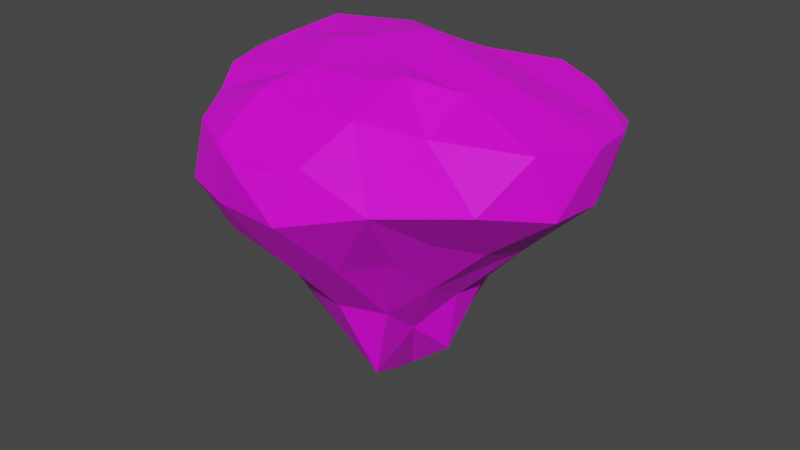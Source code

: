 # Source: Small_Island_Type_2.blend  (saved by Blender 2.83.18; exported with 4.5.12 LTS)
import bpy
from mathutils import Matrix  # noqa: F401  (used for matrix-valued properties, if any)

bpy.ops.wm.read_factory_settings(use_empty=True)
scene = bpy.context.scene
scene.name = 'Scene'

# ---- collections
col_collection = bpy.data.collections.new('Collection'); scene.collection.children.link(col_collection)

# ---- images (referenced by path relative to the original .blend; pixels are not part of the script)
import os
ASSET_DIR = os.environ.get("B2B_ASSET_DIR", "")  # directory of the original .blend (textures are referenced by path, not embedded)
HERE = os.path.dirname(os.path.abspath(__file__))  # packed textures are extracted next to this script under _unpacked/

def load_image(name, relpath, width, height, colorspace="sRGB"):
    """Load a texture the original file referenced (path relative to the .blend, or extracted next to this script)."""
    p = next((c for c in (os.path.join(HERE, relpath), os.path.join(ASSET_DIR, relpath)) if relpath and os.path.exists(c)), "")
    if p:
        img = bpy.data.images.load(p, check_existing=True)
        img.name = name
    else:  # same state as the original file: an image datablock whose file is absent (Cycles renders it pink)
        img = bpy.data.images.new(name, width, height)
        img.source = "FILE"
        img.filepath = "//" + (relpath or name)
    img.colorspace_settings.name = colorspace
    return img
img_moregradients_png = load_image('MoreGradients.png', 'MoreGradients.png', 1024, 1024, 'sRGB')

# ---- materials (node trees are filled in below, after node groups)
mat_material_001 = bpy.data.materials.new('Material.001')
mat_material_001.use_transparent_shadow = False

# ---- material node trees
mat_material_001.use_nodes = True; mat_material_001.node_tree.nodes.clear()
_N = mat_material_001.node_tree.nodes; _L = mat_material_001.node_tree.links
n0 = _N.new('ShaderNodeBsdfPrincipled'); n0.name = 'Principled BSDF'; n0.location = (10, 300)
n0.distribution = 'GGX'
n0.subsurface_method = 'BURLEY'
n0.inputs[3].default_value = 1.45
n0.inputs[27].default_value = (0.0, 0.0, 0.0, 1.0)
n0.inputs[28].default_value = 1.0
n1 = _N.new('ShaderNodeOutputMaterial'); n1.name = 'Material Output'; n1.location = (300, 300)
n2 = _N.new('ShaderNodeTexImage'); n2.name = 'Image Texture'; n2.location = (-280, 280)
n2.image = img_moregradients_png
_L.new(n0.outputs[0], n1.inputs[0])
_L.new(n2.outputs[0], n0.inputs[0])
n1.is_active_output = True

# ---- world
world_world = bpy.data.worlds.new('World'); scene.world = world_world
world_world.use_nodes = True; world_world.node_tree.nodes.clear()
_N = world_world.node_tree.nodes; _L = world_world.node_tree.links
n0 = _N.new('ShaderNodeOutputWorld'); n0.name = 'World Output'; n0.location = (300, 300)
n1 = _N.new('ShaderNodeBackground'); n1.name = 'Background'; n1.location = (10, 300)
n1.inputs[0].default_value = (0.05088, 0.05088, 0.05088, 1.0)
_L.new(n1.outputs[0], n0.inputs[0])
n0.is_active_output = True
world_world.color = (0.05088, 0.05088, 0.05088)
world_world.use_sun_shadow = False
world_world.sun_shadow_jitter_overblur = 0.0

# ---- meshes
me_icosphere = bpy.data.meshes.new('Icosphere')
me_icosphere.from_pydata([(-0.404, 4.247, -9.915), (0.1053, 5.532, -7.905), (-2.562, -1.223, -10.85), (-3.479, 0.8193, -10.87), (1.166, -3.023, 1.928), (-4.525, -1.878, -6.571), (-2.971, 5.488, -7.863), (0.6211, -0.8629, -13.79), (3.776, 3.073, -6.578), (-2.655, 4.062, -10.77), (-9.152, 0.4998, 0.4651), (-6.209, -4.743, 0.2785), (-4.76, 1.657, -7.172), (-4.216, -0.3631, -8.936), (2.422, -3.499, -8.71), (4.463, 6.566, 1.016), (2.224, -1.964, 2.005), (-1.178, -0.5643, -13.12), (3.453, 2.706, -9.157), (5.243, -1.125, -6.56), (0.1808, 2.887, -12.5), (5.367, 3.556, 0.9807), (1.083, -2.74, -12.81), (0.2194, -4.329, -8.672), (2.731, 0.6164, -12.43), (3.904, -0.3011, -8.528), (4.113, 1.405, -8.444), (-3.45, -3.315, -8.749), (-1.543, 1.579, -13.23), (-3.763, 3.053, -9.024), (1.686, 4.008, -8.601), (9.58, 1.522, -2.898), (9.727, -1.745, -2.453), (10.07, 0.7018, 0.05315), (5.413, -8.102, -1.191), (1.347, -9.157, -2.491), (2.314, -8.494, 0.1206), (-6.327, -6.224, -2.091), (-7.326, -3.399, -1.905), (-7.804, 3.941, -2.575), (-5.945, 5.948, -2.586), (-7.733, 5.461, -1.008), (1.62, 9.253, -2.025), (5.401, 8.415, -0.8848), (3.371, 8.783, -0.04612), (4.809, -3.843, 0.4914), (-2.151, -8.691, 0.01394), (-3.154, 7.04, -0.08), (6.578, 6.122, 0.4883), (8.495, 5.827, -0.759), (4.74, -1.066, 1.559), (-1.82, -3.512, 2.018), (0.4273, -0.5569, 1.959), (-6.363, -0.5222, 1.759), (-6.209, 2.93, 2.002), (-2.619, 1.906, 2.102), (2.935, 1.546, 2.051), (-0.4064, 3.027, 2.346), (-3.28, -0.7467, 2.247), (7.049, 0.8941, 1.2), (-2.768, 4.621, 1.919), (0.4074, 7.42, 0.1506), (1.713, 4.263, 1.636), (-8.456, -1.431, -0.6362), (-5.69, -3.842, -4.466), (2.547, -5.674, 1.282), (-6.705, -1.685, -3.843), (-7.182, -3.071, 0.9065), (-2.472, -5.738, 1.548), (-5.915, 4.375, -5.81), (0.2967, -6.241, 1.192), (-3.419, 6.815, -4.937), (-1.775, 8.236, -1.879), (7.021, 6.23, -2.137), (0.005436, 7.514, -5.204), (-9.261, 3.395, 0.2033), (2.506, 5.659, -4.772), (5.435, 4.144, -4.33), (-8.897, 1.618, -2.672), (-3.736, 7.287, -2.212), (-6.022, 5.581, -0.2448), (-5.247, 7.125, -1.166), (-5.041, -6.908, -0.1134), (-4.295, -8.225, -2.275), (-4.111, -5.987, -4.779), (5.741, -4.626, -3.617), (-1.56, -9.235, -2.255), (-0.03896, -9.674, -0.39), (9.638, 3.407, -0.1865), (8.79, 4.031, -2.688), (8.087, -4.956, -1.553), (9.126, -2.608, 0.5331), (0.08487, 1.204, -14.68), (7.055, 0.1134, -5.326), (2.647, 1.783, -11.31), (6.828, 2.13, -4.972), (6.655, -2.083, -4.794), (2.3, -6.578, -5.235), (4.146, -2.492, -7.218), (4.345, -5.244, -4.809), (-0.245, -7.503, -5.062), (1.966, -1.047, -10.75), (-1.064, -2.705, -11.34), (-1.807, -4.991, -7.171), (-7.175, 1.273, -4.791), (-2.602, -7.669, -4.413)], [], [(2, 28, 17), (0, 9, 1), (22, 7, 101), (17, 28, 92), (1, 6, 74), (52, 4, 16), (2, 27, 13), (57, 62, 61), (102, 17, 22), (4, 65, 16), (57, 60, 55), (65, 70, 36), (29, 3, 13), (65, 34, 45), (65, 4, 51), (52, 16, 50), (57, 61, 60), (45, 16, 65), (65, 36, 34), (3, 2, 13), (92, 7, 17), (75, 39, 78), (16, 45, 50), (4, 52, 51), (7, 22, 17), (3, 9, 28), (7, 92, 101), (20, 30, 94), (2, 17, 102), (27, 2, 102), (3, 29, 9), (3, 28, 2), (6, 1, 9), (1, 76, 30), (30, 0, 1), (1, 74, 76), (92, 24, 101), (92, 28, 20), (20, 94, 92), (9, 29, 6), (9, 0, 20), (9, 20, 28), (0, 30, 20), (25, 19, 98), (8, 95, 26), (19, 96, 98), (8, 18, 30), (18, 94, 30), (13, 66, 12), (104, 78, 39), (43, 44, 48), (11, 67, 38), (8, 77, 95), (77, 73, 89), (77, 8, 76), (5, 64, 66), (6, 71, 74), (61, 72, 47), (67, 58, 53), (15, 21, 48), (6, 29, 69), (19, 25, 93), (11, 68, 51), (61, 42, 72), (5, 13, 27), (15, 44, 62), (77, 89, 95), (85, 98, 96), (29, 12, 69), (71, 72, 74), (72, 79, 81), (85, 96, 90), (13, 12, 29), (18, 8, 26), (94, 18, 26), (91, 33, 59), (104, 39, 69), (21, 15, 62), (12, 66, 104), (96, 19, 93), (67, 51, 58), (44, 61, 62), (8, 30, 76), (34, 85, 90), (44, 15, 48), (72, 81, 47), (63, 67, 10), (75, 78, 10), (85, 99, 98), (91, 50, 45), (11, 82, 68), (43, 49, 73), (91, 59, 50), (71, 6, 69), (63, 38, 67), (61, 44, 42), (71, 79, 72), (10, 54, 75), (64, 5, 27), (10, 53, 54), (67, 11, 51), (75, 41, 39), (11, 38, 37), (90, 91, 45), (104, 69, 12), (34, 90, 45), (10, 67, 53), (13, 5, 66), (43, 48, 49), (46, 36, 70), (88, 48, 21), (61, 47, 60), (88, 49, 48), (47, 80, 60), (51, 70, 65), (46, 68, 82), (80, 54, 60), (11, 37, 82), (80, 75, 54), (46, 70, 68), (88, 21, 59), (88, 59, 33), (10, 78, 63), (46, 87, 36), (52, 50, 56), (101, 98, 14), (51, 68, 70), (57, 56, 62), (103, 23, 100), (23, 97, 100), (102, 22, 23), (14, 99, 97), (14, 98, 99), (22, 101, 14), (52, 56, 57), (23, 14, 97), (22, 14, 23), (25, 101, 24), (24, 92, 94), (98, 101, 25), (103, 100, 105), (102, 23, 103), (34, 99, 85), (40, 69, 39), (31, 95, 89), (93, 95, 31), (81, 41, 80), (38, 64, 37), (40, 39, 41), (71, 69, 40), (64, 84, 37), (35, 34, 36), (32, 31, 33), (32, 93, 31), (90, 32, 91), (63, 66, 38), (96, 93, 32), (42, 74, 72), (76, 74, 42), (90, 96, 32), (37, 84, 83), (37, 83, 82), (79, 71, 40), (97, 99, 34), (84, 105, 83), (35, 97, 34), (43, 76, 42), (66, 64, 38), (31, 89, 88), (87, 35, 36), (91, 32, 33), (33, 31, 88), (80, 41, 75), (26, 24, 94), (25, 24, 26), (77, 76, 43), (93, 25, 26), (27, 84, 64), (86, 35, 87), (100, 97, 35), (102, 103, 27), (93, 26, 95), (79, 40, 81), (27, 103, 84), (86, 100, 35), (103, 105, 84), (81, 40, 41), (89, 49, 88), (58, 51, 52), (81, 80, 47), (43, 42, 44), (73, 77, 43), (55, 53, 58), (58, 52, 57), (50, 59, 56), (83, 86, 46), (89, 73, 49), (54, 53, 55), (86, 87, 46), (83, 46, 82), (60, 54, 55), (55, 58, 57), (56, 21, 62), (59, 21, 56), (104, 63, 78), (105, 86, 83), (104, 66, 63), (105, 100, 86)])
_uv = me_icosphere.uv_layers.new(name='UVMap')
_uv.uv.foreach_set('vector', [0.2754, 0.8573, 0.289, 0.804, 0.277, 0.7888, 0.3043, 0.8765, 0.303, 0.8552, 0.3102, 0.9407, 0.2646, 0.7719, 0.2758, 0.762, 0.2734, 0.8255, 0.277, 0.7888, 0.289, 0.804, 0.287, 0.7527, 0.2924, 0.8182, 0.2901, 0.8212, 0.299, 0.8338, 0.7067, 0.9411, 0.6968, 0.9404, 0.7006, 0.9401, 0.2908, 0.787, 0.2806, 0.8015, 0.2964, 0.8012, 0.7193, 0.9703, 0.7233, 0.9496, 0.734, 0.9547, 0.2642, 0.817, 0.277, 0.7888, 0.2646, 0.7719, 0.6968, 0.9404, 0.6869, 0.9394, 0.7006, 0.9401, 0.7193, 0.9703, 0.7251, 0.9592, 0.7157, 0.948, 0.6869, 0.9394, 0.6817, 0.9491, 0.6744, 0.9501, 0.2828, 0.8166, 0.273, 0.7681, 0.2669, 0.8248, 0.6869, 0.9394, 0.6801, 0.8202, 0.6942, 0.9206, 0.6869, 0.9394, 0.6968, 0.9404, 0.6947, 0.955, 0.7067, 0.9411, 0.7006, 0.9401, 0.7028, 0.9598, 0.7193, 0.9703, 0.734, 0.9547, 0.7251, 0.9592, 0.6942, 0.9206, 0.7006, 0.9401, 0.6869, 0.9394, 0.6869, 0.9394, 0.6744, 0.9501, 0.6801, 0.8202, 0.273, 0.7681, 0.2613, 0.7606, 0.2669, 0.8248, 0.287, 0.7527, 0.2758, 0.762, 0.277, 0.7888, 0.7195, 0.912, 0.722, 0.7593, 0.7132, 0.7552, 0.7006, 0.9401, 0.6942, 0.9206, 0.7028, 0.9598, 0.6968, 0.9404, 0.7067, 0.9411, 0.6947, 0.955, 0.2758, 0.762, 0.2646, 0.7719, 0.277, 0.7888, 0.2871, 0.8648, 0.303, 0.8552, 0.289, 0.804, 0.2758, 0.762, 0.287, 0.7527, 0.2734, 0.8255, 0.2975, 0.8085, 0.3044, 0.9038, 0.2929, 0.8174, 0.2754, 0.8573, 0.277, 0.7888, 0.2642, 0.817, 0.2806, 0.8015, 0.2908, 0.787, 0.2796, 0.7782, 0.273, 0.7681, 0.2828, 0.8166, 0.2889, 0.7585, 0.2871, 0.8648, 0.289, 0.804, 0.2754, 0.8573, 0.2939, 0.8622, 0.2961, 0.8441, 0.2889, 0.7585, 0.2924, 0.8182, 0.293, 0.8337, 0.2865, 0.812, 0.3044, 0.9038, 0.3043, 0.8765, 0.3102, 0.9407, 0.2924, 0.8182, 0.299, 0.8338, 0.293, 0.8337, 0.287, 0.7527, 0.2846, 0.789, 0.2734, 0.8255, 0.287, 0.7527, 0.289, 0.804, 0.2975, 0.8085, 0.2975, 0.8085, 0.2929, 0.8174, 0.287, 0.7527, 0.2889, 0.7585, 0.2828, 0.8166, 0.2939, 0.8622, 0.303, 0.8552, 0.3043, 0.8765, 0.2975, 0.8085, 0.303, 0.8552, 0.2975, 0.8085, 0.289, 0.804, 0.3043, 0.8765, 0.3044, 0.9038, 0.2975, 0.8085, 0.2773, 0.7666, 0.2729, 0.8372, 0.2636, 0.8108, 0.2971, 0.8451, 0.2895, 0.8566, 0.2862, 0.8342, 0.2702, 0.8443, 0.2671, 0.8581, 0.2608, 0.8399, 0.2867, 0.8617, 0.2839, 0.7793, 0.2903, 0.8071, 0.2981, 0.8759, 0.2929, 0.8174, 0.3044, 0.9038, 0.2829, 0.7959, 0.2779, 0.8206, 0.2914, 0.8043, 0.3572, 0.7816, 0.3597, 0.8268, 0.3674, 0.8299, 0.735, 0.8211, 0.7356, 0.8935, 0.7281, 0.908, 0.6891, 0.9297, 0.6968, 0.9591, 0.6953, 0.7499, 0.2829, 0.8212, 0.286, 0.8363, 0.2754, 0.8327, 0.3688, 0.7752, 0.3729, 0.8926, 0.3664, 0.8845, 0.286, 0.8363, 0.2829, 0.8212, 0.293, 0.8337, 0.2744, 0.807, 0.2667, 0.8173, 0.2779, 0.8206, 0.2907, 0.8079, 0.297, 0.8223, 0.2996, 0.8204, 0.734, 0.9547, 0.7397, 0.8381, 0.7366, 0.9704, 0.6968, 0.9591, 0.7069, 0.9476, 0.7067, 0.9818, 0.7279, 0.905, 0.7203, 0.9407, 0.7281, 0.908, 0.3048, 0.9046, 0.2937, 0.8969, 0.299, 0.9153, 0.2702, 0.8443, 0.2746, 0.8324, 0.2786, 0.8544, 0.6891, 0.9297, 0.6845, 0.9406, 0.6947, 0.955, 0.734, 0.9547, 0.738, 0.783, 0.7397, 0.8381, 0.2744, 0.807, 0.2829, 0.7959, 0.2671, 0.7962, 0.7279, 0.905, 0.7356, 0.8935, 0.7233, 0.9496, 0.3786, 0.8156, 0.3752, 0.9357, 0.3678, 0.7798, 0.2566, 0.8661, 0.2608, 0.8399, 0.2671, 0.8581, 0.3009, 0.8153, 0.2935, 0.825, 0.3061, 0.8337, 0.3764, 0.77, 0.3819, 0.9446, 0.3783, 0.7528, 0.7352, 0.8418, 0.7326, 0.8371, 0.7326, 0.8453, 0.3589, 0.8401, 0.3769, 0.8042, 0.3686, 0.84, 0.2669, 0.8248, 0.2754, 0.8748, 0.2828, 0.8166, 0.2839, 0.7793, 0.2867, 0.8617, 0.2758, 0.7965, 0.2929, 0.8174, 0.2981, 0.8759, 0.29, 0.8931, 0.6981, 0.9313, 0.7091, 0.9186, 0.7101, 0.9656, 0.3684, 0.8569, 0.3945, 0.8762, 0.3919, 0.8075, 0.7203, 0.9407, 0.7279, 0.905, 0.7233, 0.9496, 0.293, 0.8384, 0.2794, 0.8547, 0.2914, 0.852, 0.2671, 0.8581, 0.2702, 0.8443, 0.2786, 0.8544, 0.6968, 0.9591, 0.6947, 0.955, 0.7069, 0.9476, 0.7356, 0.8935, 0.734, 0.9547, 0.7233, 0.9496, 0.2829, 0.8212, 0.2865, 0.812, 0.293, 0.8337, 0.3298, 0.9313, 0.3372, 0.8284, 0.3393, 0.9245, 0.7356, 0.8935, 0.7279, 0.905, 0.7281, 0.908, 0.7397, 0.8381, 0.7366, 0.8741, 0.7366, 0.9704, 0.703, 0.8401, 0.6968, 0.9591, 0.7094, 0.9168, 0.7195, 0.912, 0.7132, 0.7552, 0.7094, 0.9168, 0.2566, 0.8661, 0.2512, 0.8581, 0.2608, 0.8399, 0.6981, 0.9313, 0.7028, 0.9598, 0.6942, 0.9206, 0.6891, 0.9297, 0.6797, 0.923, 0.6845, 0.9406, 0.735, 0.8211, 0.7284, 0.8762, 0.7294, 0.768, 0.6981, 0.9313, 0.7101, 0.9656, 0.7028, 0.9598, 0.3082, 0.8331, 0.3018, 0.8186, 0.296, 0.8294, 0.703, 0.8401, 0.6953, 0.7499, 0.6968, 0.9591, 0.734, 0.9547, 0.7356, 0.8935, 0.738, 0.783, 0.3764, 0.77, 0.3792, 0.9088, 0.3819, 0.9446, 0.7094, 0.9168, 0.7178, 0.9922, 0.7195, 0.912, 0.2667, 0.8173, 0.2744, 0.807, 0.2671, 0.7962, 0.7094, 0.9168, 0.7067, 0.9818, 0.7178, 0.9922, 0.6968, 0.9591, 0.6891, 0.9297, 0.6947, 0.955, 0.7195, 0.912, 0.7292, 0.8653, 0.722, 0.7593, 0.6891, 0.9297, 0.6953, 0.7499, 0.6833, 0.7734, 0.691, 0.8111, 0.6981, 0.9313, 0.6942, 0.9206, 0.2919, 0.8387, 0.3061, 0.8337, 0.2935, 0.825, 0.6801, 0.8202, 0.691, 0.8111, 0.6942, 0.9206, 0.7094, 0.9168, 0.6968, 0.9591, 0.7067, 0.9818, 0.2829, 0.7959, 0.2744, 0.807, 0.2779, 0.8206, 0.735, 0.8211, 0.7281, 0.908, 0.7284, 0.8762, 0.6731, 0.936, 0.6744, 0.9501, 0.6817, 0.9491, 0.7195, 0.9209, 0.7281, 0.908, 0.7203, 0.9407, 0.734, 0.9547, 0.7366, 0.9704, 0.7251, 0.9592, 0.7195, 0.9209, 0.7284, 0.8762, 0.7281, 0.908, 0.7366, 0.9704, 0.7296, 0.9164, 0.7251, 0.9592, 0.6947, 0.955, 0.6817, 0.9491, 0.6869, 0.9394, 0.6731, 0.936, 0.6845, 0.9406, 0.6797, 0.923, 0.7296, 0.9164, 0.7178, 0.9922, 0.7251, 0.9592, 0.6891, 0.9297, 0.6833, 0.7734, 0.6797, 0.923, 0.7296, 0.9164, 0.7195, 0.912, 0.7178, 0.9922, 0.6731, 0.936, 0.6817, 0.9491, 0.6845, 0.9406, 0.7195, 0.9209, 0.7203, 0.9407, 0.7101, 0.9656, 0.7195, 0.9209, 0.7101, 0.9656, 0.7091, 0.9186, 0.7094, 0.9168, 0.7132, 0.7552, 0.703, 0.8401, 0.6731, 0.936, 0.6695, 0.9187, 0.6744, 0.9501, 0.7067, 0.9411, 0.7028, 0.9598, 0.7136, 0.9507, 0.2734, 0.8255, 0.2646, 0.927, 0.2592, 0.8901, 0.6947, 0.955, 0.6845, 0.9406, 0.6817, 0.9491, 0.7193, 0.9703, 0.7136, 0.9507, 0.7233, 0.9496, 0.2859, 0.7966, 0.2868, 0.7875, 0.277, 0.8102, 0.2727, 0.8002, 0.2655, 0.8207, 0.2628, 0.8228, 0.2796, 0.7782, 0.28, 0.7682, 0.2714, 0.797, 0.2759, 0.798, 0.2716, 0.8225, 0.2655, 0.8207, 0.2759, 0.798, 0.2813, 0.8042, 0.2716, 0.8225, 0.2646, 0.7719, 0.2734, 0.8255, 0.2592, 0.8901, 0.7067, 0.9411, 0.7136, 0.9507, 0.7193, 0.9703, 0.2727, 0.8002, 0.2759, 0.798, 0.2655, 0.8207, 0.28, 0.7682, 0.2746, 0.7943, 0.2714, 0.797, 0.2783, 0.8828, 0.2734, 0.8255, 0.2846, 0.789, 0.2846, 0.789, 0.287, 0.7527, 0.2929, 0.8174, 0.2646, 0.927, 0.2734, 0.8255, 0.2783, 0.8828, 0.2849, 0.7803, 0.2759, 0.7938, 0.2764, 0.798, 0.2796, 0.7782, 0.2714, 0.797, 0.2704, 0.809, 0.3479, 0.8474, 0.3514, 0.8083, 0.3606, 0.8441, 0.3865, 0.8724, 0.3658, 0.7845, 0.3685, 0.8532, 0.3633, 0.9215, 0.3678, 0.7798, 0.3752, 0.9357, 0.3567, 0.7579, 0.3678, 0.7798, 0.3633, 0.9215, 0.7366, 0.8741, 0.7292, 0.8653, 0.7296, 0.9164, 0.3829, 0.7806, 0.37, 0.8464, 0.3582, 0.8216, 0.7307, 0.7702, 0.722, 0.7593, 0.7292, 0.8653, 0.3866, 0.8627, 0.3658, 0.7845, 0.3865, 0.8724, 0.37, 0.8464, 0.3514, 0.8362, 0.3582, 0.8216, 0.672, 0.7639, 0.6801, 0.8202, 0.6744, 0.9501, 0.7003, 0.764, 0.7123, 0.7397, 0.7091, 0.9186, 0.3486, 0.9413, 0.3567, 0.7579, 0.3633, 0.9215, 0.691, 0.8111, 0.7003, 0.764, 0.6981, 0.9313, 0.3508, 0.8898, 0.3486, 0.8056, 0.3441, 0.8229, 0.3449, 0.7947, 0.3567, 0.7579, 0.3486, 0.9413, 0.3804, 0.9037, 0.3783, 0.7528, 0.3819, 0.9446, 0.3739, 0.7522, 0.3783, 0.7528, 0.3804, 0.9037, 0.3702, 0.95, 0.3785, 0.7799, 0.3895, 0.8676, 0.3582, 0.8216, 0.3514, 0.8362, 0.3423, 0.8362, 0.6833, 0.7734, 0.6756, 0.7817, 0.6797, 0.923, 0.3802, 0.8525, 0.3764, 0.77, 0.375, 0.838, 0.3425, 0.7603, 0.353, 0.799, 0.3516, 0.9037, 0.3514, 0.8362, 0.3408, 0.8118, 0.3423, 0.8362, 0.335, 0.8051, 0.3425, 0.7603, 0.3516, 0.9037, 0.3777, 0.932, 0.3739, 0.7522, 0.3804, 0.9037, 0.3901, 0.8599, 0.37, 0.8464, 0.3808, 0.8624, 0.7123, 0.7397, 0.722, 0.757, 0.7195, 0.9209, 0.6695, 0.9187, 0.672, 0.7639, 0.6744, 0.9501, 0.6981, 0.9313, 0.7003, 0.764, 0.7091, 0.9186, 0.7091, 0.9186, 0.7123, 0.7397, 0.7195, 0.9209, 0.7296, 0.9164, 0.7292, 0.8653, 0.7195, 0.912, 0.29, 0.8931, 0.2846, 0.789, 0.2929, 0.8174, 0.2783, 0.8828, 0.2846, 0.789, 0.29, 0.8931, 0.3688, 0.7752, 0.3739, 0.7522, 0.3777, 0.932, 0.2786, 0.8544, 0.2746, 0.8324, 0.2862, 0.8342, 0.2671, 0.7962, 0.2559, 0.8168, 0.2667, 0.8173, 0.6718, 0.78, 0.672, 0.7639, 0.6695, 0.9187, 0.3379, 0.8056, 0.3425, 0.7603, 0.335, 0.8051, 0.2796, 0.7782, 0.2704, 0.809, 0.2806, 0.8015, 0.2786, 0.8544, 0.2862, 0.8342, 0.2895, 0.8566, 0.7326, 0.8371, 0.7274, 0.8352, 0.7326, 0.8453, 0.2671, 0.7962, 0.2569, 0.8018, 0.2559, 0.8168, 0.3344, 0.8332, 0.3379, 0.8056, 0.335, 0.8051, 0.2849, 0.7803, 0.2764, 0.798, 0.2838, 0.7953, 0.7366, 0.8741, 0.7307, 0.7702, 0.7292, 0.8653, 0.722, 0.757, 0.7284, 0.8762, 0.7195, 0.9209, 0.7069, 0.9476, 0.6947, 0.955, 0.7067, 0.9411, 0.7366, 0.8741, 0.7296, 0.9164, 0.7366, 0.9704, 0.735, 0.8211, 0.738, 0.783, 0.7356, 0.8935, 0.3729, 0.8926, 0.3688, 0.7752, 0.3777, 0.932, 0.7157, 0.948, 0.7067, 0.9818, 0.7069, 0.9476, 0.7069, 0.9476, 0.7067, 0.9411, 0.7193, 0.9703, 0.7028, 0.9598, 0.7101, 0.9656, 0.7136, 0.9507, 0.6756, 0.7817, 0.6718, 0.78, 0.6731, 0.936, 0.722, 0.757, 0.7294, 0.768, 0.7284, 0.8762, 0.7178, 0.9922, 0.7067, 0.9818, 0.7157, 0.948, 0.6718, 0.78, 0.6695, 0.9187, 0.6731, 0.936, 0.6756, 0.7817, 0.6731, 0.936, 0.6797, 0.923, 0.7251, 0.9592, 0.7178, 0.9922, 0.7157, 0.948, 0.7157, 0.948, 0.7069, 0.9476, 0.7193, 0.9703, 0.7136, 0.9507, 0.7203, 0.9407, 0.7233, 0.9496, 0.7101, 0.9656, 0.7203, 0.9407, 0.7136, 0.9507, 0.3572, 0.7816, 0.3508, 0.8898, 0.3597, 0.8268, 0.3792, 0.8205, 0.3729, 0.8419, 0.3807, 0.8449, 0.3572, 0.7816, 0.3486, 0.8056, 0.3508, 0.8898, 0.3408, 0.8118, 0.3379, 0.8056, 0.3344, 0.8332])
me_icosphere.materials.append(mat_material_001)
me_icosphere.use_remesh_fix_poles = True
me_icosphere.use_remesh_preserve_attributes = False
me_icosphere.use_mirror_vertex_groups = False
me_icosphere.update()

# ---- objects
ob_icosphere = bpy.data.objects.new('Icosphere', me_icosphere)

# ---- transforms, parenting, visibility, modifiers, constraints
ob_icosphere.location = (0.0, 0.0, 0.0)
ob_icosphere.lineart.crease_threshold = 0.0

# ---- collection membership
col_collection.objects.link(ob_icosphere)

# ---- scene / render settings (as saved in the file)
scene.frame_start = 1; scene.frame_end = 250; scene.frame_set(111)
scene.render.engine = 'BLENDER_EEVEE_NEXT'
scene.cycles.use_denoising = False
scene.cycles.samples = 128
scene.cycles.sampling_pattern = 'TABULATED_SOBOL'
scene.cycles.use_adaptive_sampling = False
scene.cycles.use_light_tree = False
scene.view_settings.view_transform = 'Filmic'
bpy.context.view_layer.update()

# ---- added for rendering (the .blend has no active camera and no usable light): camera, sun
cam_auto = bpy.data.cameras.new('AutoCamera')
cam_auto.lens = 50.0
cam_auto.sensor_width = 36.0
cam_auto.clip_end = 1000.0
ob_auto_camera = bpy.data.objects.new('AutoCamera', cam_auto)
scene.collection.objects.link(ob_auto_camera)
ob_auto_camera.location = (29.9825, -35.7024, 17.4947)
ob_auto_camera.rotation_euler = (1.09748, -7.21219e-08, 0.694738)
scene.camera = ob_auto_camera
light_auto_sun = bpy.data.lights.new('AutoSun', 'SUN')
light_auto_sun.energy = 3.0
light_auto_sun.angle = 0.0523599
ob_auto_sun = bpy.data.objects.new('AutoSun', light_auto_sun)
scene.collection.objects.link(ob_auto_sun)
ob_auto_sun.rotation_euler = (0.872665, 0.174533, 0.523599)
bpy.context.view_layer.update()
